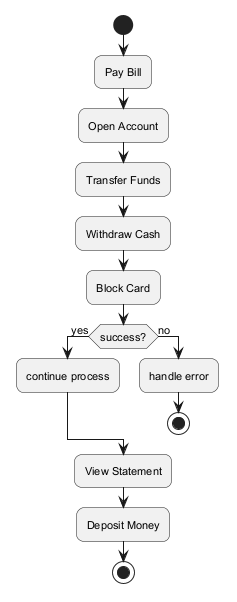

The diagram above was rendered by PlantUML. Its source (embedded in the PNG):
@startuml
skinparam backgroundColor #FFFFFF
skinparam roundCorner 15
skinparam defaultFontSize 11
start
:Pay Bill;
:Open Account;
:Transfer Funds;
:Withdraw Cash;
:Block Card;
if (success?) then (yes)
:continue process;
else (no)
:handle error;
stop
endif
:View Statement;
:Deposit Money;
stop
@enduml